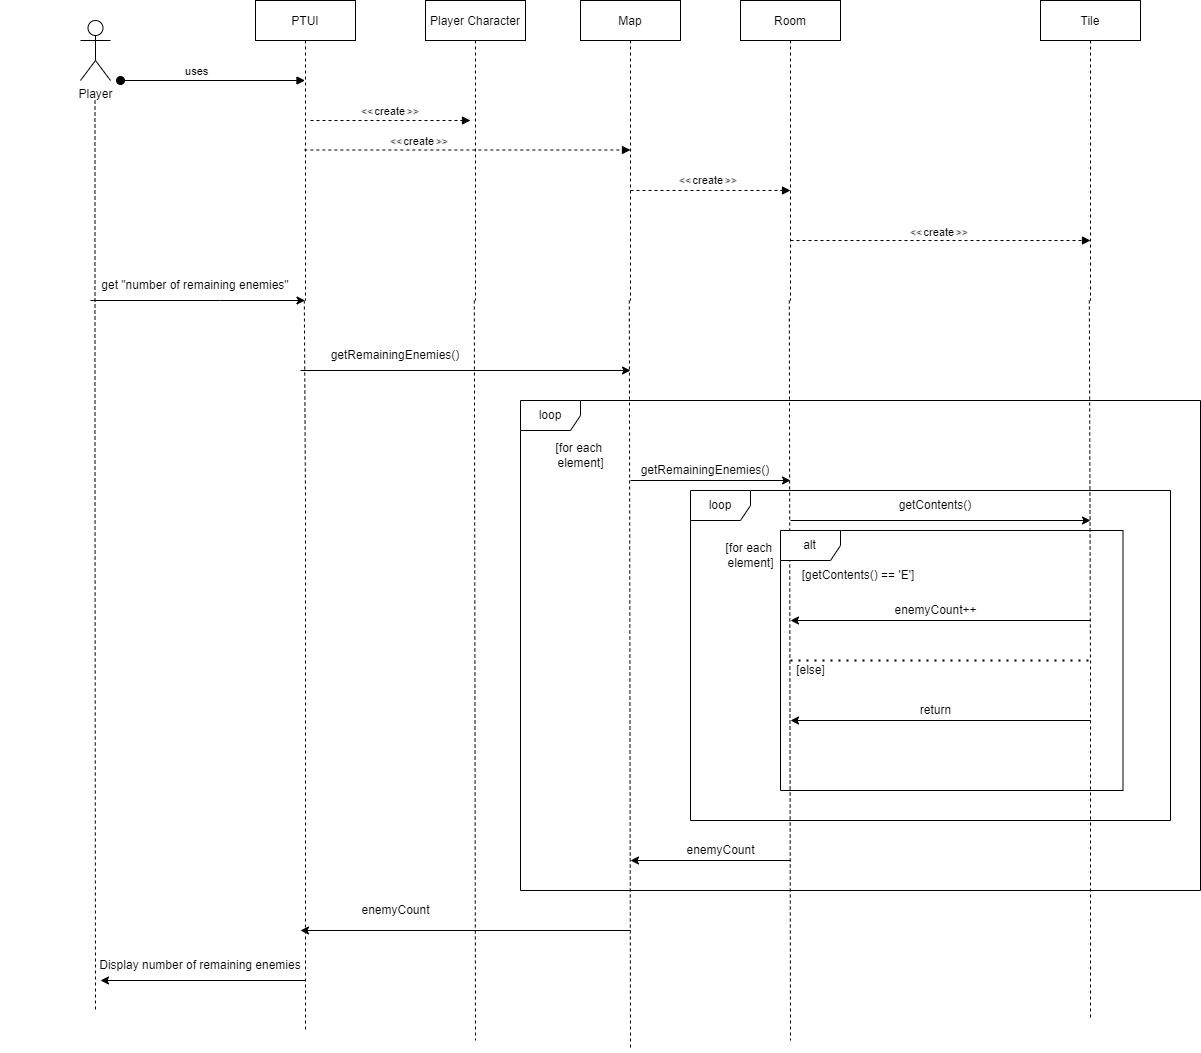

The diagram above was exported from draw.io. Its source (the exported page's mxGraphModel, read from the mxfile embedded in the PNG):
<mxGraphModel dx="2932" dy="1168" grid="1" gridSize="10" guides="1" tooltips="1" connect="1" arrows="1" fold="1" page="1" pageScale="1" pageWidth="850" pageHeight="1100" math="0" shadow="0">
  <root>
    <mxCell id="0" />
    <mxCell id="1" parent="0" />
    <mxCell id="5sh4iP4M0H4wLVjPYD-b-8" style="edgeStyle=orthogonalEdgeStyle;rounded=0;orthogonalLoop=1;jettySize=auto;html=1;dashed=1;endArrow=none;endFill=0;" edge="1" parent="1" source="3nuBFxr9cyL0pnOWT2aG-1">
      <mxGeometry relative="1" as="geometry">
        <mxPoint x="285" y="1110" as="targetPoint" />
        <Array as="points">
          <mxPoint x="285" y="580" />
          <mxPoint x="285" y="580" />
        </Array>
      </mxGeometry>
    </mxCell>
    <mxCell id="3nuBFxr9cyL0pnOWT2aG-1" value="PTUI" style="shape=umlLifeline;perimeter=lifelinePerimeter;container=1;collapsible=0;recursiveResize=0;rounded=0;shadow=0;strokeWidth=1;" parent="1" vertex="1">
      <mxGeometry x="235" y="80" width="100" height="300" as="geometry" />
    </mxCell>
    <mxCell id="5sh4iP4M0H4wLVjPYD-b-9" style="edgeStyle=orthogonalEdgeStyle;rounded=0;orthogonalLoop=1;jettySize=auto;html=1;dashed=1;endArrow=none;endFill=0;" edge="1" parent="1" source="3nuBFxr9cyL0pnOWT2aG-5">
      <mxGeometry relative="1" as="geometry">
        <mxPoint x="455" y="1120" as="targetPoint" />
      </mxGeometry>
    </mxCell>
    <mxCell id="3nuBFxr9cyL0pnOWT2aG-5" value="Player Character" style="shape=umlLifeline;perimeter=lifelinePerimeter;container=1;collapsible=0;recursiveResize=0;rounded=0;shadow=0;strokeWidth=1;" parent="1" vertex="1">
      <mxGeometry x="405" y="80" width="100" height="300" as="geometry" />
    </mxCell>
    <mxCell id="3nuBFxr9cyL0pnOWT2aG-8" value="create" style="verticalAlign=bottom;endArrow=block;shadow=0;strokeWidth=1;dashed=1;" parent="1" edge="1">
      <mxGeometry relative="1" as="geometry">
        <mxPoint x="290" y="200.0000000000001" as="sourcePoint" />
        <mxPoint x="450" y="200" as="targetPoint" />
      </mxGeometry>
    </mxCell>
    <mxCell id="5sh4iP4M0H4wLVjPYD-b-4" style="edgeStyle=orthogonalEdgeStyle;rounded=0;orthogonalLoop=1;jettySize=auto;html=1;dashed=1;endArrow=none;endFill=0;" edge="1" parent="1">
      <mxGeometry relative="1" as="geometry">
        <mxPoint x="75" y="1090" as="targetPoint" />
        <mxPoint x="74.5" y="180" as="sourcePoint" />
        <Array as="points">
          <mxPoint x="74.5" y="540" />
          <mxPoint x="74.5" y="540" />
        </Array>
      </mxGeometry>
    </mxCell>
    <mxCell id="5sh4iP4M0H4wLVjPYD-b-1" value="Player" style="shape=umlActor;verticalLabelPosition=bottom;verticalAlign=top;html=1;outlineConnect=0;" vertex="1" parent="1">
      <mxGeometry x="60" y="100" width="30" height="60" as="geometry" />
    </mxCell>
    <mxCell id="5sh4iP4M0H4wLVjPYD-b-6" value="" style="endArrow=classic;html=1;rounded=0;" edge="1" parent="1" target="3nuBFxr9cyL0pnOWT2aG-1">
      <mxGeometry width="50" height="50" relative="1" as="geometry">
        <mxPoint x="70" y="380" as="sourcePoint" />
        <mxPoint x="440" y="310" as="targetPoint" />
        <Array as="points">
          <mxPoint x="200" y="380" />
        </Array>
      </mxGeometry>
    </mxCell>
    <mxCell id="3nuBFxr9cyL0pnOWT2aG-3" value="uses" style="verticalAlign=bottom;startArrow=oval;endArrow=block;startSize=8;shadow=0;strokeWidth=1;" parent="1" target="3nuBFxr9cyL0pnOWT2aG-1" edge="1">
      <mxGeometry x="-0.1667" relative="1" as="geometry">
        <mxPoint x="100" y="160" as="sourcePoint" />
        <mxPoint x="160" y="160" as="targetPoint" />
        <mxPoint as="offset" />
      </mxGeometry>
    </mxCell>
    <mxCell id="5sh4iP4M0H4wLVjPYD-b-7" value="get &quot;number of remaining enemies&quot;" style="text;html=1;strokeColor=none;fillColor=none;align=center;verticalAlign=middle;whiteSpace=wrap;rounded=0;" vertex="1" parent="1">
      <mxGeometry x="-20" y="350" width="390" height="30" as="geometry" />
    </mxCell>
    <mxCell id="5sh4iP4M0H4wLVjPYD-b-10" style="edgeStyle=orthogonalEdgeStyle;rounded=0;orthogonalLoop=1;jettySize=auto;html=1;dashed=1;endArrow=none;endFill=0;" edge="1" parent="1" source="5sh4iP4M0H4wLVjPYD-b-11">
      <mxGeometry relative="1" as="geometry">
        <mxPoint x="610" y="1130" as="targetPoint" />
      </mxGeometry>
    </mxCell>
    <mxCell id="5sh4iP4M0H4wLVjPYD-b-11" value="Map" style="shape=umlLifeline;perimeter=lifelinePerimeter;container=1;collapsible=0;recursiveResize=0;rounded=0;shadow=0;strokeWidth=1;" vertex="1" parent="1">
      <mxGeometry x="560" y="80" width="100" height="300" as="geometry" />
    </mxCell>
    <mxCell id="5sh4iP4M0H4wLVjPYD-b-17" value="create" style="verticalAlign=bottom;endArrow=block;shadow=0;strokeWidth=1;dashed=1;" edge="1" parent="5sh4iP4M0H4wLVjPYD-b-11">
      <mxGeometry relative="1" as="geometry">
        <mxPoint x="50" y="190.0000000000001" as="sourcePoint" />
        <mxPoint x="210" y="190" as="targetPoint" />
      </mxGeometry>
    </mxCell>
    <mxCell id="5sh4iP4M0H4wLVjPYD-b-12" style="edgeStyle=orthogonalEdgeStyle;rounded=0;orthogonalLoop=1;jettySize=auto;html=1;dashed=1;endArrow=none;endFill=0;" edge="1" parent="1" source="5sh4iP4M0H4wLVjPYD-b-13">
      <mxGeometry relative="1" as="geometry">
        <mxPoint x="770" y="1120" as="targetPoint" />
      </mxGeometry>
    </mxCell>
    <mxCell id="5sh4iP4M0H4wLVjPYD-b-13" value="Room" style="shape=umlLifeline;perimeter=lifelinePerimeter;container=1;collapsible=0;recursiveResize=0;rounded=0;shadow=0;strokeWidth=1;" vertex="1" parent="1">
      <mxGeometry x="720" y="80" width="100" height="300" as="geometry" />
    </mxCell>
    <mxCell id="5sh4iP4M0H4wLVjPYD-b-19" value="create" style="verticalAlign=bottom;endArrow=block;shadow=0;strokeWidth=1;dashed=1;entryX=0.5;entryY=0.8;entryDx=0;entryDy=0;entryPerimeter=0;" edge="1" parent="5sh4iP4M0H4wLVjPYD-b-13" target="5sh4iP4M0H4wLVjPYD-b-15">
      <mxGeometry relative="1" as="geometry">
        <mxPoint x="50" y="240.0000000000001" as="sourcePoint" />
        <mxPoint x="210" y="240" as="targetPoint" />
      </mxGeometry>
    </mxCell>
    <mxCell id="5sh4iP4M0H4wLVjPYD-b-14" style="edgeStyle=orthogonalEdgeStyle;rounded=0;orthogonalLoop=1;jettySize=auto;html=1;dashed=1;endArrow=none;endFill=0;" edge="1" parent="1" source="5sh4iP4M0H4wLVjPYD-b-15">
      <mxGeometry relative="1" as="geometry">
        <mxPoint x="1070" y="1100" as="targetPoint" />
        <Array as="points">
          <mxPoint x="1070" y="750" />
        </Array>
      </mxGeometry>
    </mxCell>
    <mxCell id="5sh4iP4M0H4wLVjPYD-b-15" value="Tile" style="shape=umlLifeline;perimeter=lifelinePerimeter;container=1;collapsible=0;recursiveResize=0;rounded=0;shadow=0;strokeWidth=1;" vertex="1" parent="1">
      <mxGeometry x="1020" y="80" width="100" height="300" as="geometry" />
    </mxCell>
    <mxCell id="5sh4iP4M0H4wLVjPYD-b-16" value="create" style="verticalAlign=bottom;endArrow=block;shadow=0;strokeWidth=1;dashed=1;" edge="1" parent="1" source="3nuBFxr9cyL0pnOWT2aG-1">
      <mxGeometry x="-0.2903" relative="1" as="geometry">
        <mxPoint x="450" y="229.5000000000001" as="sourcePoint" />
        <mxPoint x="610" y="229.5" as="targetPoint" />
        <mxPoint as="offset" />
      </mxGeometry>
    </mxCell>
    <mxCell id="5sh4iP4M0H4wLVjPYD-b-20" value="getRemainingEnemies()" style="text;html=1;strokeColor=none;fillColor=none;align=center;verticalAlign=middle;whiteSpace=wrap;rounded=0;" vertex="1" parent="1">
      <mxGeometry x="210" y="420" width="330" height="30" as="geometry" />
    </mxCell>
    <mxCell id="5sh4iP4M0H4wLVjPYD-b-21" value="" style="endArrow=classic;html=1;rounded=0;" edge="1" parent="1">
      <mxGeometry width="50" height="50" relative="1" as="geometry">
        <mxPoint x="280" y="450" as="sourcePoint" />
        <mxPoint x="610" y="450" as="targetPoint" />
      </mxGeometry>
    </mxCell>
    <mxCell id="5sh4iP4M0H4wLVjPYD-b-23" value="loop" style="shape=umlFrame;whiteSpace=wrap;html=1;" vertex="1" parent="1">
      <mxGeometry x="500" y="480" width="680" height="490" as="geometry" />
    </mxCell>
    <mxCell id="5sh4iP4M0H4wLVjPYD-b-24" value="[for each &lt;br&gt;element]" style="text;html=1;align=center;verticalAlign=middle;resizable=0;points=[];autosize=1;strokeColor=none;fillColor=none;" vertex="1" parent="1">
      <mxGeometry x="700" y="620" width="60" height="30" as="geometry" />
    </mxCell>
    <mxCell id="5sh4iP4M0H4wLVjPYD-b-25" value="[for each &lt;br&gt;element]" style="text;html=1;align=center;verticalAlign=middle;resizable=0;points=[];autosize=1;strokeColor=none;fillColor=none;" vertex="1" parent="1">
      <mxGeometry x="530" y="520" width="60" height="30" as="geometry" />
    </mxCell>
    <mxCell id="5sh4iP4M0H4wLVjPYD-b-27" value="" style="endArrow=classic;html=1;rounded=0;" edge="1" parent="1">
      <mxGeometry width="50" height="50" relative="1" as="geometry">
        <mxPoint x="610" y="560" as="sourcePoint" />
        <mxPoint x="770" y="560" as="targetPoint" />
      </mxGeometry>
    </mxCell>
    <mxCell id="5sh4iP4M0H4wLVjPYD-b-28" value="getRemainingEnemies()" style="text;html=1;strokeColor=none;fillColor=none;align=center;verticalAlign=middle;whiteSpace=wrap;rounded=0;" vertex="1" parent="1">
      <mxGeometry x="520" y="535" width="330" height="30" as="geometry" />
    </mxCell>
    <mxCell id="5sh4iP4M0H4wLVjPYD-b-31" value="" style="endArrow=classic;html=1;rounded=0;" edge="1" parent="1">
      <mxGeometry width="50" height="50" relative="1" as="geometry">
        <mxPoint x="770" y="600" as="sourcePoint" />
        <mxPoint x="1070" y="600" as="targetPoint" />
      </mxGeometry>
    </mxCell>
    <mxCell id="5sh4iP4M0H4wLVjPYD-b-33" value="alt" style="shape=umlFrame;whiteSpace=wrap;html=1;" vertex="1" parent="1">
      <mxGeometry x="760" y="610" width="342.5" height="260" as="geometry" />
    </mxCell>
    <mxCell id="5sh4iP4M0H4wLVjPYD-b-34" value="getContents()" style="text;html=1;strokeColor=none;fillColor=none;align=center;verticalAlign=middle;whiteSpace=wrap;rounded=0;" vertex="1" parent="1">
      <mxGeometry x="820" y="570" width="190" height="30" as="geometry" />
    </mxCell>
    <mxCell id="5sh4iP4M0H4wLVjPYD-b-38" value="[getContents() == 'E']" style="text;html=1;strokeColor=none;fillColor=none;align=center;verticalAlign=middle;whiteSpace=wrap;rounded=0;" vertex="1" parent="1">
      <mxGeometry x="742.5" y="640" width="190" height="30" as="geometry" />
    </mxCell>
    <mxCell id="5sh4iP4M0H4wLVjPYD-b-39" value="" style="endArrow=classic;html=1;rounded=0;" edge="1" parent="1">
      <mxGeometry width="50" height="50" relative="1" as="geometry">
        <mxPoint x="1070" y="700" as="sourcePoint" />
        <mxPoint x="770" y="700" as="targetPoint" />
      </mxGeometry>
    </mxCell>
    <mxCell id="5sh4iP4M0H4wLVjPYD-b-40" value="enemyCount++" style="text;html=1;align=center;verticalAlign=middle;resizable=0;points=[];autosize=1;strokeColor=none;fillColor=none;" vertex="1" parent="1">
      <mxGeometry x="865" y="680" width="100" height="20" as="geometry" />
    </mxCell>
    <mxCell id="5sh4iP4M0H4wLVjPYD-b-41" value="[else]" style="text;html=1;align=center;verticalAlign=middle;resizable=0;points=[];autosize=1;strokeColor=none;fillColor=none;" vertex="1" parent="1">
      <mxGeometry x="770" y="740" width="40" height="20" as="geometry" />
    </mxCell>
    <mxCell id="5sh4iP4M0H4wLVjPYD-b-42" value="" style="endArrow=classic;html=1;rounded=0;" edge="1" parent="1">
      <mxGeometry width="50" height="50" relative="1" as="geometry">
        <mxPoint x="1070" y="800" as="sourcePoint" />
        <mxPoint x="770" y="800" as="targetPoint" />
      </mxGeometry>
    </mxCell>
    <mxCell id="5sh4iP4M0H4wLVjPYD-b-43" value="return" style="text;html=1;align=center;verticalAlign=middle;resizable=0;points=[];autosize=1;strokeColor=none;fillColor=none;" vertex="1" parent="1">
      <mxGeometry x="890" y="780" width="50" height="20" as="geometry" />
    </mxCell>
    <mxCell id="5sh4iP4M0H4wLVjPYD-b-45" value="" style="endArrow=none;dashed=1;html=1;dashPattern=1 3;strokeWidth=2;rounded=0;" edge="1" parent="1">
      <mxGeometry width="50" height="50" relative="1" as="geometry">
        <mxPoint x="770" y="740" as="sourcePoint" />
        <mxPoint x="1070" y="740" as="targetPoint" />
      </mxGeometry>
    </mxCell>
    <mxCell id="5sh4iP4M0H4wLVjPYD-b-47" value="loop" style="shape=umlFrame;whiteSpace=wrap;html=1;" vertex="1" parent="1">
      <mxGeometry x="670" y="570" width="480" height="330" as="geometry" />
    </mxCell>
    <mxCell id="5sh4iP4M0H4wLVjPYD-b-48" value="" style="endArrow=classic;html=1;rounded=0;" edge="1" parent="1">
      <mxGeometry width="50" height="50" relative="1" as="geometry">
        <mxPoint x="770" y="940" as="sourcePoint" />
        <mxPoint x="610" y="940" as="targetPoint" />
      </mxGeometry>
    </mxCell>
    <mxCell id="5sh4iP4M0H4wLVjPYD-b-49" value="enemyCount" style="text;html=1;align=center;verticalAlign=middle;resizable=0;points=[];autosize=1;strokeColor=none;fillColor=none;" vertex="1" parent="1">
      <mxGeometry x="660" y="920" width="80" height="20" as="geometry" />
    </mxCell>
    <mxCell id="5sh4iP4M0H4wLVjPYD-b-50" value="enemyCount" style="text;html=1;align=center;verticalAlign=middle;resizable=0;points=[];autosize=1;strokeColor=none;fillColor=none;" vertex="1" parent="1">
      <mxGeometry x="335" y="980" width="80" height="20" as="geometry" />
    </mxCell>
    <mxCell id="5sh4iP4M0H4wLVjPYD-b-51" value="" style="endArrow=none;html=1;rounded=0;endFill=0;startArrow=classic;startFill=1;" edge="1" parent="1">
      <mxGeometry width="50" height="50" relative="1" as="geometry">
        <mxPoint x="280" y="1010" as="sourcePoint" />
        <mxPoint x="610" y="1010" as="targetPoint" />
      </mxGeometry>
    </mxCell>
    <mxCell id="5sh4iP4M0H4wLVjPYD-b-52" value="" style="endArrow=classic;html=1;rounded=0;" edge="1" parent="1">
      <mxGeometry width="50" height="50" relative="1" as="geometry">
        <mxPoint x="285" y="1060" as="sourcePoint" />
        <mxPoint x="80" y="1059.9999999999998" as="targetPoint" />
      </mxGeometry>
    </mxCell>
    <mxCell id="5sh4iP4M0H4wLVjPYD-b-53" value="Display number of remaining enemies" style="text;html=1;strokeColor=none;fillColor=none;align=center;verticalAlign=middle;whiteSpace=wrap;rounded=0;" vertex="1" parent="1">
      <mxGeometry x="20" y="1030" width="320" height="30" as="geometry" />
    </mxCell>
  </root>
</mxGraphModel>